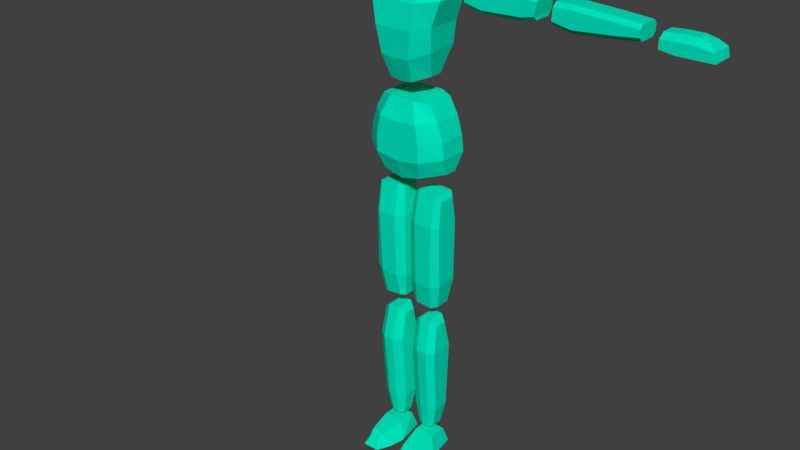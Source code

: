 # Source: char.blend  (saved by Blender 2.79.0; exported with 4.5.12 LTS)
import bpy
from mathutils import Matrix  # noqa: F401  (used for matrix-valued properties, if any)

bpy.ops.wm.read_factory_settings(use_empty=True)
scene = bpy.context.scene
scene.name = 'Scene'

# ---- collections
col_collection_1 = bpy.data.collections.new('Collection 1'); scene.collection.children.link(col_collection_1)

# ---- materials (node trees are filled in below, after node groups)
mat_material = bpy.data.materials.new('Material')
mat_material.alpha_threshold = 0.0
mat_material.use_transparent_shadow = False
mat_material.diffuse_color = (0.0, 0.8, 0.5318, 1.0)
mat_material.roughness = 0.5
mat_material.line_color = (0.0, 0.0, 0.0, 1.0)

# ---- material node trees

# ---- world
world_world = bpy.data.worlds.new('World'); scene.world = world_world
world_world.color = (0.05088, 0.05088, 0.05088)
world_world.use_sun_shadow = False
world_world.sun_shadow_jitter_overblur = 0.0
world_world.cycles.sampling_method = 'MANUAL'

# ---- meshes
me_cube = bpy.data.meshes.new('Cube')
me_cube.from_pydata([(0.1304, 0.01842, 1.009), (0.1304, -0.021, 1.009), (0.08449, 0.04786, 1.22), (0.08449, -0.0439, 1.22), (0.06467, 0.06284, 0.9928), (0.06467, -0.06542, 0.9928), (0.04225, 0.06502, 1.226), (0.04225, -0.0676, 1.226), (0.1361, 0.04786, 1.062), (0.1298, 0.04786, 1.113), (0.1126, 0.04786, 1.17), (0.1361, -0.0439, 1.062), (0.1298, -0.0439, 1.113), (0.1126, -0.0439, 1.17), (0.06448, -0.08832, 1.166), (0.07581, -0.08832, 1.105), (0.07624, -0.08832, 1.05), (0.07624, 0.09228, 1.05), (0.07581, 0.09228, 1.105), (0.06448, 0.09228, 1.166), (0.0722, 0.01515, 1.294), (0.0722, -0.02427, 1.294), (0.09932, 0.04786, 1.591), (0.09932, -0.0439, 1.591), (0.03697, 0.05957, 1.282), (0.03697, -0.06869, 1.282), (0.05708, 0.06502, 1.6), (0.05708, -0.0676, 1.6), (0.09097, 0.04786, 1.377), (0.09994, 0.04786, 1.447), (0.1242, 0.04786, 1.524), (0.09097, -0.05371, 1.372), (0.09994, -0.06353, 1.449), (0.1242, -0.05807, 1.524), (0.07604, -0.1025, 1.519), (0.06011, -0.1079, 1.44), (0.04745, -0.09813, 1.356), (0.04745, 0.09228, 1.36), (0.06011, 0.09228, 1.438), (0.07604, 0.09228, 1.519), (0.1685, 0.002825, 1.508), (0.1648, 0.002825, 1.576), (0.1685, 0.05773, 1.508), (0.1648, 0.05773, 1.576), (0.3892, 0.002825, 1.51), (0.3956, 0.002825, 1.573), (0.3892, 0.05773, 1.51), (0.3956, 0.05773, 1.573), (0.1685, -0.009459, 1.52), (0.1648, -0.009459, 1.564), (0.1648, 0.07001, 1.564), (0.1685, 0.07001, 1.52), (0.3956, 0.07001, 1.561), (0.3892, 0.07001, 1.522), (0.3956, -0.009459, 1.561), (0.3892, -0.009459, 1.522), (0.2216, 0.05773, 1.496), (0.2216, 0.05773, 1.582), (0.2216, 0.002825, 1.496), (0.2216, 0.002825, 1.582), (0.2216, -0.009459, 1.508), (0.2216, -0.009459, 1.57), (0.2216, 0.07001, 1.508), (0.2216, 0.07001, 1.57), (0.3489, 0.05773, 1.574), (0.3489, 0.002825, 1.501), (0.3489, 0.07001, 1.513), (0.3489, 0.07001, 1.562), (0.3489, 0.05773, 1.501), (0.3489, 0.002825, 1.574), (0.3489, -0.009459, 1.513), (0.3489, -0.009459, 1.562), (0.4411, 0.002825, 1.508), (0.4438, 0.002825, 1.57), (0.4411, 0.05773, 1.508), (0.4438, 0.05773, 1.57), (0.6909, 0.002825, 1.515), (0.6909, 0.002825, 1.559), (0.6909, 0.05773, 1.515), (0.6909, 0.05773, 1.559), (0.4411, -0.009459, 1.52), (0.4438, -0.009459, 1.557), (0.4438, 0.07001, 1.557), (0.4411, 0.07001, 1.52), (0.6909, 0.07001, 1.547), (0.6909, 0.07001, 1.527), (0.6909, -0.009459, 1.547), (0.6909, -0.009459, 1.527), (0.5006, 0.05773, 1.497), (0.4987, 0.05773, 1.571), (0.5006, 0.002825, 1.497), (0.4987, 0.002825, 1.571), (0.5006, -0.009459, 1.509), (0.4987, -0.009459, 1.559), (0.5006, 0.07001, 1.509), (0.4987, 0.07001, 1.559), (0.6215, 0.05773, 1.564), (0.6242, 0.002825, 1.507), (0.6242, 0.07001, 1.519), (0.6215, 0.07001, 1.552), (0.6242, 0.05773, 1.507), (0.6215, 0.002825, 1.564), (0.6242, -0.009459, 1.519), (0.6215, -0.009459, 1.552), (0.7403, -0.006903, 1.509), (0.7422, 0.009612, 1.55), (0.7403, 0.06756, 1.509), (0.7422, 0.05105, 1.55), (0.8882, -0.006903, 1.503), (0.8624, 0.009612, 1.546), (0.8882, 0.06756, 1.503), (0.8624, 0.05105, 1.546), (0.7396, -0.006903, 1.534), (0.7396, 0.06756, 1.534), (0.8819, 0.06756, 1.528), (0.8819, -0.006903, 1.528), (0.8294, 0.06756, 1.503), (0.7833, 0.06756, 1.503), (0.7833, 0.05105, 1.553), (0.8294, 0.05105, 1.553), (0.7833, -0.006903, 1.503), (0.8294, -0.006903, 1.503), (0.8294, 0.009612, 1.553), (0.7833, 0.009612, 1.553), (0.8294, -0.006903, 1.536), (0.7833, -0.006903, 1.536), (0.7833, 0.06756, 1.536), (0.8294, 0.06756, 1.536), (0.02196, -0.02617, 0.9286), (0.1161, -0.02617, 0.9171), (0.02196, 0.02785, 0.9286), (0.1161, 0.02785, 0.9171), (0.01874, -0.02241, 0.5522), (0.1073, -0.02241, 0.5559), (0.01874, 0.02408, 0.5522), (0.1073, 0.02408, 0.5559), (0.039, -0.03826, 0.934), (0.1023, -0.03826, 0.9313), (0.1023, 0.03993, 0.9313), (0.039, 0.03993, 0.934), (0.08587, 0.03448, 0.5483), (0.0336, 0.03448, 0.5522), (0.08587, -0.03281, 0.5483), (0.0336, -0.03281, 0.5522), (0.01177, 0.03938, 0.8349), (0.1184, 0.03938, 0.8349), (0.01177, -0.0377, 0.8349), (0.1184, -0.0377, 0.8349), (0.03862, -0.05495, 0.8349), (0.1003, -0.05495, 0.8349), (0.03862, 0.05662, 0.8349), (0.1003, 0.05662, 0.8349), (0.1204, 0.0346, 0.6369), (0.01084, -0.03293, 0.626), (0.03878, 0.0497, 0.6271), (0.09353, 0.0497, 0.6271), (0.01084, 0.0346, 0.626), (0.1204, -0.03293, 0.6369), (0.03878, -0.04803, 0.6271), (0.09353, -0.04803, 0.6271), (0.02314, -0.01817, 0.4797), (0.1019, -0.01817, 0.4805), (0.02314, 0.0206, 0.4797), (0.1019, 0.0206, 0.4805), (0.03361, -0.01136, 0.08427), (0.08932, -0.01136, 0.08936), (0.03361, 0.02363, 0.08427), (0.08932, 0.02363, 0.08936), (0.04464, -0.02973, 0.4986), (0.08092, -0.02973, 0.4978), (0.08092, 0.03216, 0.4978), (0.04464, 0.03216, 0.4986), (0.0719, 0.03146, 0.08119), (0.05115, 0.03146, 0.081), (0.0719, -0.01919, 0.08119), (0.05115, -0.01919, 0.081), (0.02139, 0.03768, 0.3876), (0.1082, 0.03768, 0.3876), (0.02139, -0.03601, 0.3876), (0.1082, -0.03601, 0.3876), (0.05088, -0.0525, 0.3876), (0.08475, -0.0525, 0.3876), (0.05088, 0.05417, 0.3876), (0.08475, 0.05417, 0.3876), (0.1033, 0.03312, 0.1636), (0.02063, -0.01857, 0.1624), (0.04992, 0.04756, 0.1651), (0.08032, 0.04756, 0.164), (0.02063, 0.03312, 0.1639), (0.1033, -0.01857, 0.1621), (0.04992, -0.03301, 0.1635), (0.08032, -0.03301, 0.1624), (0.03849, -0.1481, 0.006596), (0.04872, -0.1319, 0.03087), (0.02482, 0.04765, 0.00572), (0.03206, 0.0288, 0.05891), (0.0925, -0.1481, 0.006596), (0.08227, -0.1319, 0.03087), (0.1062, 0.04765, 0.00572), (0.09893, 0.0288, 0.05891), (0.00804, -0.04982, 0.005282), (0.03206, -0.03097, 0.05891), (0.1229, -0.04982, 0.005282), (0.09893, -0.03097, 0.05891), (0.01844, -0.1007, 0.004843), (0.08869, -0.1064, 0.0462), (0.0423, -0.1064, 0.0462), (0.1125, -0.1007, 0.004843), (-0.03296, 0.04536, 1.649), (-0.05333, 0.01733, 1.654), (-0.05333, -0.01733, 1.654), (-0.03296, -0.04536, 1.649), (0.03296, -0.04536, 1.649), (0.05333, -0.01733, 1.654), (0.05333, 0.01733, 1.654), (0.03296, 0.04536, 1.649), (-0.05175, 0.07123, 1.743), (-0.08373, 0.02721, 1.786), (-0.08373, -0.02721, 1.813), (-0.05175, -0.07123, 1.826), (0.05175, -0.07123, 1.826), (0.08373, -0.02721, 1.813), (0.08373, 0.02721, 1.786), (0.05175, 0.07123, 1.743), (-0.1304, 0.01842, 1.009), (-0.1304, -0.021, 1.009), (-0.08449, 0.04786, 1.22), (-0.08449, -0.0439, 1.22), (0.0, 0.06284, 0.9768), (0.0, -0.06542, 0.9768), (0.0, 0.06502, 1.226), (0.0, -0.0676, 1.226), (-0.06467, 0.06284, 0.9928), (-0.06467, -0.06542, 0.9928), (-0.04225, 0.06502, 1.226), (-0.04225, -0.0676, 1.226), (-0.1361, 0.04786, 1.062), (-0.1298, 0.04786, 1.113), (-0.1126, 0.04786, 1.17), (-0.1361, -0.0439, 1.062), (-0.1298, -0.0439, 1.113), (-0.1126, -0.0439, 1.17), (0.0, 0.09228, 1.039), (0.0, 0.09228, 1.099), (0.0, 0.09228, 1.159), (0.0, -0.08832, 1.159), (0.0, -0.08832, 1.099), (0.0, -0.08832, 1.039), (-0.06448, -0.08832, 1.166), (-0.07581, -0.08832, 1.105), (-0.07624, -0.08832, 1.05), (-0.07624, 0.09228, 1.05), (-0.07581, 0.09228, 1.105), (-0.06448, 0.09228, 1.166), (-0.0722, 0.01515, 1.294), (-0.0722, -0.02427, 1.294), (-0.09932, 0.04786, 1.591), (-0.09932, -0.0439, 1.591), (0.0, 0.05957, 1.278), (0.0, -0.06869, 1.278), (0.0, 0.06502, 1.6), (0.0, -0.0676, 1.6), (-0.03697, 0.05957, 1.282), (-0.03697, -0.06869, 1.282), (-0.05708, 0.06502, 1.6), (-0.05708, -0.0676, 1.6), (-0.09097, 0.04786, 1.377), (-0.09994, 0.04786, 1.447), (-0.1242, 0.04786, 1.524), (-0.09097, -0.05371, 1.372), (-0.09994, -0.06353, 1.449), (-0.1242, -0.05807, 1.524), (0.0, 0.09228, 1.354), (0.0, 0.09228, 1.436), (0.0, 0.09228, 1.517), (0.0, -0.1025, 1.517), (0.0, -0.1079, 1.438), (0.0, -0.09813, 1.35), (-0.07604, -0.1025, 1.519), (-0.06011, -0.1079, 1.44), (-0.04745, -0.09813, 1.356), (-0.04745, 0.09228, 1.36), (-0.06011, 0.09228, 1.438), (-0.07604, 0.09228, 1.519), (-0.1685, 0.002825, 1.508), (-0.1648, 0.002825, 1.576), (-0.1685, 0.05773, 1.508), (-0.1648, 0.05773, 1.576), (-0.3892, 0.002825, 1.51), (-0.3956, 0.002825, 1.573), (-0.3892, 0.05773, 1.51), (-0.3956, 0.05773, 1.573), (-0.1685, -0.009459, 1.52), (-0.1648, -0.009459, 1.564), (-0.1648, 0.07001, 1.564), (-0.1685, 0.07001, 1.52), (-0.3956, 0.07001, 1.561), (-0.3892, 0.07001, 1.522), (-0.3956, -0.009459, 1.561), (-0.3892, -0.009459, 1.522), (-0.2216, 0.05773, 1.496), (-0.2216, 0.05773, 1.582), (-0.2216, 0.002825, 1.496), (-0.2216, 0.002825, 1.582), (-0.2216, -0.009459, 1.508), (-0.2216, -0.009459, 1.57), (-0.2216, 0.07001, 1.508), (-0.2216, 0.07001, 1.57), (-0.3489, 0.05773, 1.574), (-0.3489, 0.002825, 1.501), (-0.3489, 0.07001, 1.513), (-0.3489, 0.07001, 1.562), (-0.3489, 0.05773, 1.501), (-0.3489, 0.002825, 1.574), (-0.3489, -0.009459, 1.513), (-0.3489, -0.009459, 1.562), (-0.4411, 0.002825, 1.508), (-0.4438, 0.002825, 1.57), (-0.4411, 0.05773, 1.508), (-0.4438, 0.05773, 1.57), (-0.6909, 0.002825, 1.515), (-0.6909, 0.002825, 1.559), (-0.6909, 0.05773, 1.515), (-0.6909, 0.05773, 1.559), (-0.4411, -0.009459, 1.52), (-0.4438, -0.009459, 1.557), (-0.4438, 0.07001, 1.557), (-0.4411, 0.07001, 1.52), (-0.6909, 0.07001, 1.547), (-0.6909, 0.07001, 1.527), (-0.6909, -0.009459, 1.547), (-0.6909, -0.009459, 1.527), (-0.5006, 0.05773, 1.497), (-0.4987, 0.05773, 1.571), (-0.5006, 0.002825, 1.497), (-0.4987, 0.002825, 1.571), (-0.5006, -0.009459, 1.509), (-0.4987, -0.009459, 1.559), (-0.5006, 0.07001, 1.509), (-0.4987, 0.07001, 1.559), (-0.6215, 0.05773, 1.564), (-0.6242, 0.002825, 1.507), (-0.6242, 0.07001, 1.519), (-0.6215, 0.07001, 1.552), (-0.6242, 0.05773, 1.507), (-0.6215, 0.002825, 1.564), (-0.6242, -0.009459, 1.519), (-0.6215, -0.009459, 1.552), (-0.7403, -0.006903, 1.509), (-0.7422, 0.009612, 1.55), (-0.7403, 0.06756, 1.509), (-0.7422, 0.05105, 1.55), (-0.8882, -0.006903, 1.503), (-0.8624, 0.009612, 1.546), (-0.8882, 0.06756, 1.503), (-0.8624, 0.05105, 1.546), (-0.7396, -0.006903, 1.534), (-0.7396, 0.06756, 1.534), (-0.8819, 0.06756, 1.528), (-0.8819, -0.006903, 1.528), (-0.8294, 0.06756, 1.503), (-0.7833, 0.06756, 1.503), (-0.7833, 0.05105, 1.553), (-0.8294, 0.05105, 1.553), (-0.7833, -0.006903, 1.503), (-0.8294, -0.006903, 1.503), (-0.8294, 0.009612, 1.553), (-0.7833, 0.009612, 1.553), (-0.8294, -0.006903, 1.536), (-0.7833, -0.006903, 1.536), (-0.7833, 0.06756, 1.536), (-0.8294, 0.06756, 1.536), (-0.02196, -0.02617, 0.9286), (-0.1161, -0.02617, 0.9171), (-0.02196, 0.02785, 0.9286), (-0.1161, 0.02785, 0.9171), (-0.01874, -0.02241, 0.5522), (-0.1073, -0.02241, 0.5559), (-0.01874, 0.02408, 0.5522), (-0.1073, 0.02408, 0.5559), (-0.039, -0.03826, 0.934), (-0.1023, -0.03826, 0.9313), (-0.1023, 0.03993, 0.9313), (-0.039, 0.03993, 0.934), (-0.08587, 0.03448, 0.5483), (-0.0336, 0.03448, 0.5522), (-0.08587, -0.03281, 0.5483), (-0.0336, -0.03281, 0.5522), (-0.01177, 0.03938, 0.8349), (-0.1184, 0.03938, 0.8349), (-0.01177, -0.0377, 0.8349), (-0.1184, -0.0377, 0.8349), (-0.03862, -0.05495, 0.8349), (-0.1003, -0.05495, 0.8349), (-0.03862, 0.05662, 0.8349), (-0.1003, 0.05662, 0.8349), (-0.1204, 0.0346, 0.6369), (-0.01084, -0.03293, 0.626), (-0.03878, 0.0497, 0.6271), (-0.09353, 0.0497, 0.6271), (-0.01084, 0.0346, 0.626), (-0.1204, -0.03293, 0.6369), (-0.03878, -0.04803, 0.6271), (-0.09353, -0.04803, 0.6271), (-0.02314, -0.01817, 0.4797), (-0.1019, -0.01817, 0.4805), (-0.02314, 0.0206, 0.4797), (-0.1019, 0.0206, 0.4805), (-0.03361, -0.01136, 0.08427), (-0.08932, -0.01136, 0.08936), (-0.03361, 0.02363, 0.08427), (-0.08932, 0.02363, 0.08936), (-0.04464, -0.02973, 0.4986), (-0.08092, -0.02973, 0.4978), (-0.08092, 0.03216, 0.4978), (-0.04464, 0.03216, 0.4986), (-0.0719, 0.03146, 0.08119), (-0.05115, 0.03146, 0.081), (-0.0719, -0.01919, 0.08119), (-0.05115, -0.01919, 0.081), (-0.02139, 0.03768, 0.3876), (-0.1082, 0.03768, 0.3876), (-0.02139, -0.03601, 0.3876), (-0.1082, -0.03601, 0.3876), (-0.05088, -0.0525, 0.3876), (-0.08475, -0.0525, 0.3876), (-0.05088, 0.05417, 0.3876), (-0.08475, 0.05417, 0.3876), (-0.1033, 0.03312, 0.1636), (-0.02063, -0.01857, 0.1624), (-0.04992, 0.04756, 0.1651), (-0.08032, 0.04756, 0.164), (-0.02063, 0.03312, 0.1639), (-0.1033, -0.01857, 0.1621), (-0.04992, -0.03301, 0.1635), (-0.08032, -0.03301, 0.1624), (-0.03849, -0.1481, 0.006596), (-0.04872, -0.1319, 0.03087), (-0.02482, 0.04765, 0.00572), (-0.03206, 0.0288, 0.05891), (-0.0925, -0.1481, 0.006596), (-0.08227, -0.1319, 0.03087), (-0.1062, 0.04765, 0.00572), (-0.09893, 0.0288, 0.05891), (-0.00804, -0.04982, 0.005282), (-0.03206, -0.03097, 0.05891), (-0.1229, -0.04982, 0.005282), (-0.09893, -0.03097, 0.05891), (-0.01844, -0.1007, 0.004843), (-0.08869, -0.1064, 0.0462), (-0.0423, -0.1064, 0.0462), (-0.1125, -0.1007, 0.004843), (0.0, 0.05607, 1.642), (0.03296, 0.04536, 1.649), (0.05333, 0.01733, 1.654), (0.05333, -0.01733, 1.654), (0.03296, -0.04536, 1.649), (0.0, -0.05607, 1.642), (-0.03296, -0.04536, 1.649), (-0.05333, -0.01733, 1.654), (-0.05333, 0.01733, 1.654), (-0.03296, 0.04536, 1.649), (0.0, 0.08804, 1.73), (0.05175, 0.07123, 1.743), (0.08373, 0.02721, 1.786), (0.08373, -0.02721, 1.813), (0.05175, -0.07123, 1.826), (0.0, -0.08804, 1.84), (-0.05175, -0.07123, 1.826), (-0.08373, -0.02721, 1.813), (-0.08373, 0.02721, 1.786), (-0.05175, 0.07123, 1.743)], [], [(10, 2, 3, 13), (17, 4, 228, 242), (14, 7, 231, 245), (6, 230, 231, 7), (4, 5, 229, 228), (0, 1, 5, 4), (2, 6, 7, 3), (13, 3, 7, 14), (8, 0, 4, 17), (2, 10, 19, 6), (10, 9, 18, 19), (9, 8, 17, 18), (1, 11, 16, 5), (11, 12, 15, 16), (12, 13, 14, 15), (5, 16, 247, 229), (16, 15, 246, 247), (15, 14, 245, 246), (6, 19, 244, 230), (19, 18, 243, 244), (18, 17, 242, 243), (0, 8, 11, 1), (8, 9, 12, 11), (9, 10, 13, 12), (30, 22, 23, 33), (37, 24, 258, 272), (34, 27, 261, 275), (26, 260, 261, 27), (24, 25, 259, 258), (20, 21, 25, 24), (22, 26, 27, 23), (33, 23, 27, 34), (28, 20, 24, 37), (22, 30, 39, 26), (30, 29, 38, 39), (29, 28, 37, 38), (21, 31, 36, 25), (31, 32, 35, 36), (32, 33, 34, 35), (25, 36, 277, 259), (36, 35, 276, 277), (35, 34, 275, 276), (26, 39, 274, 260), (39, 38, 273, 274), (38, 37, 272, 273), (20, 28, 31, 21), (28, 29, 32, 31), (29, 30, 33, 32), (49, 41, 43, 50), (67, 64, 47, 52), (52, 47, 45, 54), (61, 59, 41, 49), (68, 46, 44, 65), (57, 43, 41, 59), (58, 60, 48, 40), (60, 61, 49, 48), (46, 53, 55, 44), (53, 52, 54, 55), (68, 66, 53, 46), (66, 67, 52, 53), (40, 48, 51, 42), (48, 49, 50, 51), (51, 50, 63, 62), (42, 51, 62, 56), (70, 71, 61, 60), (65, 70, 60, 58), (64, 57, 59, 69), (42, 56, 58, 40), (71, 69, 59, 61), (50, 43, 57, 63), (54, 45, 69, 71), (47, 64, 69, 45), (44, 55, 70, 65), (55, 54, 71, 70), (62, 63, 67, 66), (56, 62, 66, 68), (56, 68, 65, 58), (63, 57, 64, 67), (81, 73, 75, 82), (99, 96, 79, 84), (84, 79, 77, 86), (93, 91, 73, 81), (100, 78, 76, 97), (89, 75, 73, 91), (90, 92, 80, 72), (92, 93, 81, 80), (78, 85, 87, 76), (85, 84, 86, 87), (100, 98, 85, 78), (98, 99, 84, 85), (72, 80, 83, 74), (80, 81, 82, 83), (83, 82, 95, 94), (74, 83, 94, 88), (102, 103, 93, 92), (97, 102, 92, 90), (96, 89, 91, 101), (74, 88, 90, 72), (103, 101, 91, 93), (82, 75, 89, 95), (86, 77, 101, 103), (79, 96, 101, 77), (76, 87, 102, 97), (87, 86, 103, 102), (94, 95, 99, 98), (88, 94, 98, 100), (88, 100, 97, 90), (95, 89, 96, 99), (112, 105, 107, 113), (127, 119, 111, 114), (114, 111, 109, 115), (125, 123, 105, 112), (116, 110, 108, 121), (118, 107, 105, 123), (120, 125, 112, 104), (110, 114, 115, 108), (116, 127, 114, 110), (104, 112, 113, 106), (106, 113, 126, 117), (117, 126, 127, 116), (108, 115, 124, 121), (121, 124, 125, 120), (111, 119, 122, 109), (119, 118, 123, 122), (106, 117, 120, 104), (117, 116, 121, 120), (115, 109, 122, 124), (124, 122, 123, 125), (113, 107, 118, 126), (126, 118, 119, 127), (137, 129, 131, 138), (155, 152, 135, 140), (140, 135, 133, 142), (149, 147, 129, 137), (156, 134, 132, 153), (145, 131, 129, 147), (146, 148, 136, 128), (148, 149, 137, 136), (134, 141, 143, 132), (141, 140, 142, 143), (156, 154, 141, 134), (154, 155, 140, 141), (128, 136, 139, 130), (136, 137, 138, 139), (139, 138, 151, 150), (130, 139, 150, 144), (158, 159, 149, 148), (153, 158, 148, 146), (152, 145, 147, 157), (130, 144, 146, 128), (159, 157, 147, 149), (138, 131, 145, 151), (142, 133, 157, 159), (135, 152, 157, 133), (132, 143, 158, 153), (143, 142, 159, 158), (150, 151, 155, 154), (144, 150, 154, 156), (144, 156, 153, 146), (151, 145, 152, 155), (169, 161, 163, 170), (187, 184, 167, 172), (172, 167, 165, 174), (181, 179, 161, 169), (188, 166, 164, 185), (177, 163, 161, 179), (178, 180, 168, 160), (180, 181, 169, 168), (166, 173, 175, 164), (173, 172, 174, 175), (188, 186, 173, 166), (186, 187, 172, 173), (160, 168, 171, 162), (168, 169, 170, 171), (171, 170, 183, 182), (162, 171, 182, 176), (190, 191, 181, 180), (185, 190, 180, 178), (184, 177, 179, 189), (162, 176, 178, 160), (191, 189, 179, 181), (170, 163, 177, 183), (174, 165, 189, 191), (167, 184, 189, 165), (164, 175, 190, 185), (175, 174, 191, 190), (182, 183, 187, 186), (176, 182, 186, 188), (176, 188, 185, 178), (183, 177, 184, 187), (200, 201, 195, 194), (194, 195, 199, 198), (207, 205, 197, 196), (196, 197, 193, 192), (204, 207, 196, 192), (205, 206, 193, 197), (199, 195, 201, 203), (194, 198, 202, 200), (198, 199, 203, 202), (204, 206, 201, 200), (192, 193, 206, 204), (203, 201, 206, 205), (200, 202, 207, 204), (202, 203, 205, 207), (208, 452, 215, 214, 213, 212, 457, 211, 210, 209), (216, 217, 218, 219, 467, 220, 221, 222, 223, 462), (208, 209, 217, 216), (214, 215, 223, 222), (457, 212, 220, 467), (209, 210, 218, 217), (215, 452, 462, 223), (212, 213, 221, 220), (210, 211, 219, 218), (452, 208, 216, 462), (213, 214, 222, 221), (211, 457, 467, 219), (238, 241, 227, 226), (251, 242, 228, 232), (248, 245, 231, 235), (234, 235, 231, 230), (232, 228, 229, 233), (224, 232, 233, 225), (226, 227, 235, 234), (241, 248, 235, 227), (236, 251, 232, 224), (226, 234, 253, 238), (238, 253, 252, 237), (237, 252, 251, 236), (225, 233, 250, 239), (239, 250, 249, 240), (240, 249, 248, 241), (233, 229, 247, 250), (250, 247, 246, 249), (249, 246, 245, 248), (234, 230, 244, 253), (253, 244, 243, 252), (252, 243, 242, 251), (224, 225, 239, 236), (236, 239, 240, 237), (237, 240, 241, 238), (268, 271, 257, 256), (281, 272, 258, 262), (278, 275, 261, 265), (264, 265, 261, 260), (262, 258, 259, 263), (254, 262, 263, 255), (256, 257, 265, 264), (271, 278, 265, 257), (266, 281, 262, 254), (256, 264, 283, 268), (268, 283, 282, 267), (267, 282, 281, 266), (255, 263, 280, 269), (269, 280, 279, 270), (270, 279, 278, 271), (263, 259, 277, 280), (280, 277, 276, 279), (279, 276, 275, 278), (264, 260, 274, 283), (283, 274, 273, 282), (282, 273, 272, 281), (254, 255, 269, 266), (266, 269, 270, 267), (267, 270, 271, 268), (293, 294, 287, 285), (311, 296, 291, 308), (296, 298, 289, 291), (305, 293, 285, 303), (312, 309, 288, 290), (301, 303, 285, 287), (302, 284, 292, 304), (304, 292, 293, 305), (290, 288, 299, 297), (297, 299, 298, 296), (312, 290, 297, 310), (310, 297, 296, 311), (284, 286, 295, 292), (292, 295, 294, 293), (295, 306, 307, 294), (286, 300, 306, 295), (314, 304, 305, 315), (309, 302, 304, 314), (308, 313, 303, 301), (286, 284, 302, 300), (315, 305, 303, 313), (294, 307, 301, 287), (298, 315, 313, 289), (291, 289, 313, 308), (288, 309, 314, 299), (299, 314, 315, 298), (306, 310, 311, 307), (300, 312, 310, 306), (300, 302, 309, 312), (307, 311, 308, 301), (325, 326, 319, 317), (343, 328, 323, 340), (328, 330, 321, 323), (337, 325, 317, 335), (344, 341, 320, 322), (333, 335, 317, 319), (334, 316, 324, 336), (336, 324, 325, 337), (322, 320, 331, 329), (329, 331, 330, 328), (344, 322, 329, 342), (342, 329, 328, 343), (316, 318, 327, 324), (324, 327, 326, 325), (327, 338, 339, 326), (318, 332, 338, 327), (346, 336, 337, 347), (341, 334, 336, 346), (340, 345, 335, 333), (318, 316, 334, 332), (347, 337, 335, 345), (326, 339, 333, 319), (330, 347, 345, 321), (323, 321, 345, 340), (320, 341, 346, 331), (331, 346, 347, 330), (338, 342, 343, 339), (332, 344, 342, 338), (332, 334, 341, 344), (339, 343, 340, 333), (356, 357, 351, 349), (371, 358, 355, 363), (358, 359, 353, 355), (369, 356, 349, 367), (360, 365, 352, 354), (362, 367, 349, 351), (364, 348, 356, 369), (354, 352, 359, 358), (360, 354, 358, 371), (348, 350, 357, 356), (350, 361, 370, 357), (361, 360, 371, 370), (352, 365, 368, 359), (365, 364, 369, 368), (355, 353, 366, 363), (363, 366, 367, 362), (350, 348, 364, 361), (361, 364, 365, 360), (359, 368, 366, 353), (368, 369, 367, 366), (357, 370, 362, 351), (370, 371, 363, 362), (381, 382, 375, 373), (399, 384, 379, 396), (384, 386, 377, 379), (393, 381, 373, 391), (400, 397, 376, 378), (389, 391, 373, 375), (390, 372, 380, 392), (392, 380, 381, 393), (378, 376, 387, 385), (385, 387, 386, 384), (400, 378, 385, 398), (398, 385, 384, 399), (372, 374, 383, 380), (380, 383, 382, 381), (383, 394, 395, 382), (374, 388, 394, 383), (402, 392, 393, 403), (397, 390, 392, 402), (396, 401, 391, 389), (374, 372, 390, 388), (403, 393, 391, 401), (382, 395, 389, 375), (386, 403, 401, 377), (379, 377, 401, 396), (376, 397, 402, 387), (387, 402, 403, 386), (394, 398, 399, 395), (388, 400, 398, 394), (388, 390, 397, 400), (395, 399, 396, 389), (413, 414, 407, 405), (431, 416, 411, 428), (416, 418, 409, 411), (425, 413, 405, 423), (432, 429, 408, 410), (421, 423, 405, 407), (422, 404, 412, 424), (424, 412, 413, 425), (410, 408, 419, 417), (417, 419, 418, 416), (432, 410, 417, 430), (430, 417, 416, 431), (404, 406, 415, 412), (412, 415, 414, 413), (415, 426, 427, 414), (406, 420, 426, 415), (434, 424, 425, 435), (429, 422, 424, 434), (428, 433, 423, 421), (406, 404, 422, 420), (435, 425, 423, 433), (414, 427, 421, 407), (418, 435, 433, 409), (411, 409, 433, 428), (408, 429, 434, 419), (419, 434, 435, 418), (426, 430, 431, 427), (420, 432, 430, 426), (420, 422, 429, 432), (427, 431, 428, 421), (444, 438, 439, 445), (438, 442, 443, 439), (451, 440, 441, 449), (440, 436, 437, 441), (448, 436, 440, 451), (449, 441, 437, 450), (443, 447, 445, 439), (438, 444, 446, 442), (442, 446, 447, 443), (448, 444, 445, 450), (436, 448, 450, 437), (447, 449, 450, 445), (444, 448, 451, 446), (446, 451, 449, 447), (453, 454, 455, 456, 457, 458, 459, 460, 461, 452), (463, 462, 471, 470, 469, 468, 467, 466, 465, 464), (453, 463, 464, 454), (460, 470, 471, 461), (457, 467, 468, 458), (454, 464, 465, 455), (461, 471, 462, 452), (458, 468, 469, 459), (455, 465, 466, 456), (452, 462, 463, 453), (459, 469, 470, 460), (456, 466, 467, 457)])
me_cube.materials.append(mat_material)
me_cube.materials.append(None)
me_cube.materials.append(None)
me_cube.materials.append(None)
me_cube.use_remesh_preserve_volume = False
me_cube.use_remesh_preserve_attributes = False
me_cube.use_mirror_vertex_groups = False
me_cube.auto_texspace = False
me_cube.update()
arm_armature = bpy.data.armatures.new('Armature')  # bones are not reproduced

# ---- objects
ob_armature = bpy.data.objects.new('Armature', arm_armature)
ob_char = bpy.data.objects.new('char', me_cube)

# ---- transforms, parenting, visibility, modifiers, constraints
ob_armature.location = (0.0, 0.0, 0.0)
ob_armature.show_in_front = True
ob_armature.lineart.crease_threshold = 0.0
ob_char.parent = ob_armature
ob_char.location = (0.0, 0.0, 0.0)
ob_char.lock_rotations_4d = False
ob_char.empty_display_type = 'ARROWS'
ob_char.lineart.crease_threshold = 0.0
_vg = ob_char.vertex_groups.new(name='Hips')
_vg.add([0, 1, 2, 3, 4, 5, 6, 7, 8, 9, 10, 11, 12, 13, 14, 15, 16, 17, 18, 19, 224, 225, 226, 227, 228, 229, 230, 231, 232, 233, 234, 235, 236, 237, 238, 239, 240, 241, 242, 243, 244, 245, 246, 247, 248, 249, 250, 251, 252, 253], 1.0, 'REPLACE')
_vg = ob_char.vertex_groups.new(name='Spine')
_vg.add([20, 21, 22, 23, 24, 25, 26, 27, 28, 29, 30, 31, 32, 33, 34, 35, 36, 37, 38, 39, 254, 255, 256, 257, 258, 259, 260, 261, 262, 263, 264, 265, 266, 267, 268, 269, 270, 271, 272, 273, 274, 275, 276, 277, 278, 279, 280, 281, 282, 283], 1.0, 'REPLACE')
_vg = ob_char.vertex_groups.new(name='Head')
_vg.add([208, 209, 210, 211, 212, 213, 214, 215, 216, 217, 218, 219, 220, 221, 222, 223, 452, 453, 454, 455, 456, 457, 458, 459, 460, 461, 462, 463, 464, 465, 466, 467, 468, 469, 470, 471], 1.0, 'REPLACE')
_vg = ob_char.vertex_groups.new(name='Shoulder.L')
_vg.add([40, 41, 42, 43, 44, 45, 46, 47, 48, 49, 50, 51, 52, 53, 54, 55, 56, 57, 58, 59, 60, 61, 62, 63, 64, 65, 66, 67, 68, 69, 70, 71], 1.0, 'REPLACE')
_vg = ob_char.vertex_groups.new(name='Forearm.L')
_vg.add([72, 73, 74, 75, 76, 77, 78, 79, 80, 81, 82, 83, 84, 85, 86, 87, 88, 89, 90, 91, 92, 93, 94, 95, 96, 97, 98, 99, 100, 101, 102, 103], 1.0, 'REPLACE')
_vg = ob_char.vertex_groups.new(name='Hand.L')
_vg.add([104, 105, 106, 107, 108, 109, 110, 111, 112, 113, 114, 115, 116, 117, 118, 119, 120, 121, 122, 123, 124, 125, 126, 127], 1.0, 'REPLACE')
_vg = ob_char.vertex_groups.new(name='Shoulder.R')
_vg.add([284, 285, 286, 287, 288, 289, 290, 291, 292, 293, 294, 295, 296, 297, 298, 299, 300, 301, 302, 303, 304, 305, 306, 307, 308, 309, 310, 311, 312, 313, 314, 315], 1.0, 'REPLACE')
_vg = ob_char.vertex_groups.new(name='Forearm.R')
_vg.add([316, 317, 318, 319, 320, 321, 322, 323, 324, 325, 326, 327, 328, 329, 330, 331, 332, 333, 334, 335, 336, 337, 338, 339, 340, 341, 342, 343, 344, 345, 346, 347], 1.0, 'REPLACE')
_vg = ob_char.vertex_groups.new(name='Hand.R')
_vg.add([348, 349, 350, 351, 352, 353, 354, 355, 356, 357, 358, 359, 360, 361, 362, 363, 364, 365, 366, 367, 368, 369, 370, 371], 1.0, 'REPLACE')
_vg = ob_char.vertex_groups.new(name='Thigh.L')
_vg.add([128, 129, 130, 131, 132, 133, 134, 135, 136, 137, 138, 139, 140, 141, 142, 143, 144, 145, 146, 147, 148, 149, 150, 151, 152, 153, 154, 155, 156, 157, 158, 159], 1.0, 'REPLACE')
_vg = ob_char.vertex_groups.new(name='Shin.L')
_vg.add([160, 161, 162, 163, 164, 165, 166, 167, 168, 169, 170, 171, 172, 173, 174, 175, 176, 177, 178, 179, 180, 181, 182, 183, 184, 185, 186, 187, 188, 189, 190, 191], 1.0, 'REPLACE')
_vg = ob_char.vertex_groups.new(name='Foot.L')
_vg.add([194, 195, 198, 199, 200, 201, 202, 203], 1.0, 'REPLACE')
_vg = ob_char.vertex_groups.new(name='Thigh.R')
_vg.add([372, 373, 374, 375, 376, 377, 378, 379, 380, 381, 382, 383, 384, 385, 386, 387, 388, 389, 390, 391, 392, 393, 394, 395, 396, 397, 398, 399, 400, 401, 402, 403], 1.0, 'REPLACE')
_vg = ob_char.vertex_groups.new(name='Shin.R')
_vg.add([404, 405, 406, 407, 408, 409, 410, 411, 412, 413, 414, 415, 416, 417, 418, 419, 420, 421, 422, 423, 424, 425, 426, 427, 428, 429, 430, 431, 432, 433, 434, 435], 1.0, 'REPLACE')
_vg = ob_char.vertex_groups.new(name='Foot.R')
_vg.add([438, 439, 442, 443, 444, 445, 446, 447], 1.0, 'REPLACE')
_vg = ob_char.vertex_groups.new(name='PullTarget.L')
_vg = ob_char.vertex_groups.new(name='Toes.L')
_vg.add([192, 193, 196, 197, 204, 205, 206, 207], 1.0, 'REPLACE')
_vg = ob_char.vertex_groups.new(name='Toes.R')
_vg.add([436, 437, 440, 441, 448, 449, 450, 451], 1.0, 'REPLACE')
_m = ob_char.modifiers.new('Armature', 'ARMATURE')
_m.object = ob_armature

# ---- collection membership
col_collection_1.objects.link(ob_armature)
col_collection_1.objects.link(ob_char)

# ---- scene / render settings (as saved in the file)
scene.frame_start = 1; scene.frame_end = 18; scene.frame_set(1)
scene.render.engine = 'BLENDER_EEVEE_NEXT'
scene.render.resolution_percentage = 50
scene.render.dither_intensity = 0.0
scene.cycles.use_denoising = False
scene.cycles.samples = 128
scene.cycles.sampling_pattern = 'TABULATED_SOBOL'
scene.cycles.use_adaptive_sampling = False
scene.cycles.use_light_tree = False
scene.cycles.blur_glossy = 0.0
scene.cycles.sample_clamp_indirect = 0.0
scene.view_settings.view_transform = 'Standard'
bpy.context.view_layer.update()

# ---- added for rendering (the .blend has no active camera and no usable light): camera, sun
cam_auto = bpy.data.cameras.new('AutoCamera')
cam_auto.lens = 50.0
cam_auto.sensor_width = 36.0
cam_auto.clip_end = 1000.0
ob_auto_camera = bpy.data.objects.new('AutoCamera', cam_auto)
scene.collection.objects.link(ob_auto_camera)
ob_auto_camera.location = (1.89423, -2.34826, 2.34026)
ob_auto_camera.rotation_euler = (1.09748, -7.21219e-08, 0.694738)
scene.camera = ob_auto_camera
light_auto_sun = bpy.data.lights.new('AutoSun', 'SUN')
light_auto_sun.energy = 3.0
light_auto_sun.angle = 0.0523599
ob_auto_sun = bpy.data.objects.new('AutoSun', light_auto_sun)
scene.collection.objects.link(ob_auto_sun)
ob_auto_sun.rotation_euler = (0.872665, 0.174533, 0.523599)
bpy.context.view_layer.update()
